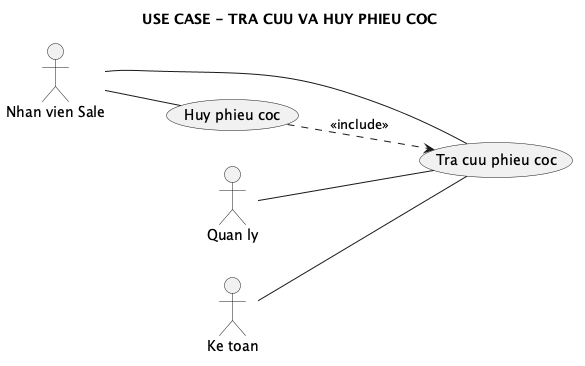

The diagram above was rendered by PlantUML. Its source (embedded in the PNG):
@startuml
title USE CASE - TRA CUU VA HUY PHIEU COC
left to right direction
actor "Nhan vien Sale" as Sale
actor "Quan ly" as QL
actor "Ke toan" as KT
usecase "Tra cuu phieu coc" as TraCuu
usecase "Huy phieu coc" as Huy
Sale -- TraCuu
QL -- TraCuu
KT -- TraCuu
Sale -- Huy
Huy ..> TraCuu : <<include>>
@enduml